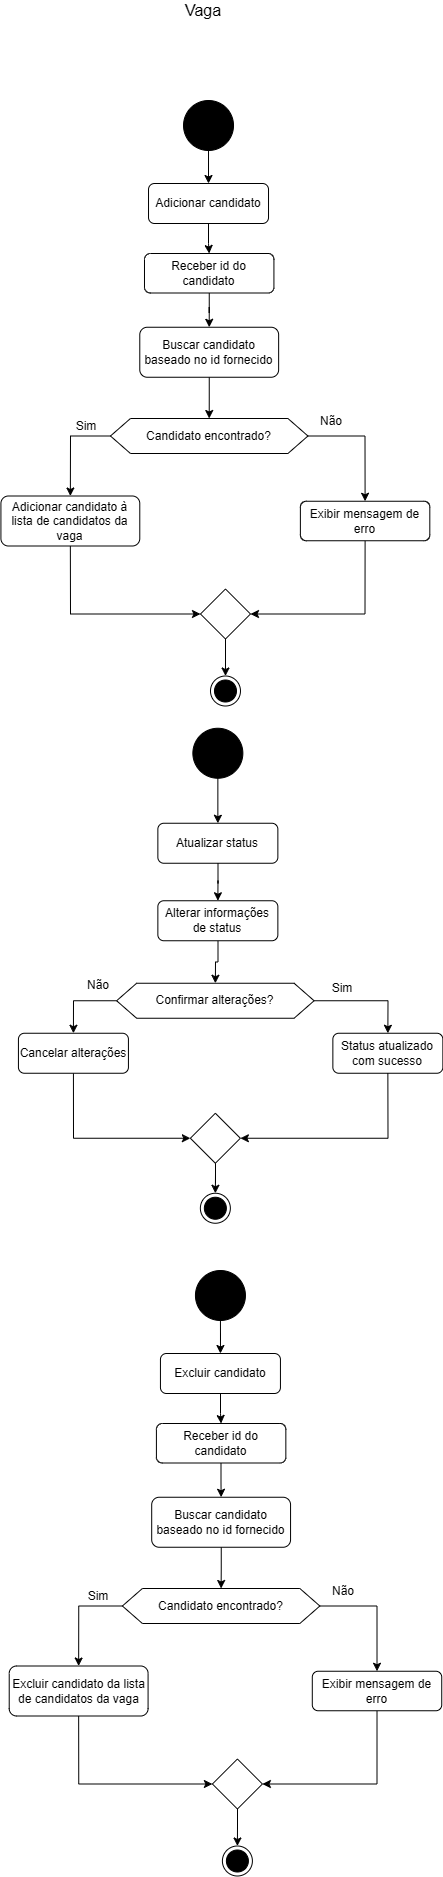

The diagram above was exported from draw.io. Its source (the exported page's mxGraphModel, read from the mxfile embedded in the PNG):
<mxGraphModel dx="6066" dy="-1577" grid="1" gridSize="10" guides="1" tooltips="1" connect="1" arrows="1" fold="1" page="1" pageScale="1" pageWidth="827" pageHeight="1169" math="0" shadow="0">
  <root>
    <mxCell id="0" />
    <mxCell id="1" parent="0" />
    <mxCell id="JpH_KQA2ycOH9rXvuSeY-166" value="&lt;font style=&quot;font-size: 16px;&quot;&gt;Vaga&lt;/font&gt;" style="text;html=1;align=center;verticalAlign=middle;whiteSpace=wrap;rounded=0;" vertex="1" parent="1">
      <mxGeometry x="-1934.22" y="3860" width="160" height="20" as="geometry" />
    </mxCell>
    <mxCell id="JpH_KQA2ycOH9rXvuSeY-167" style="edgeStyle=orthogonalEdgeStyle;rounded=0;orthogonalLoop=1;jettySize=auto;html=1;entryX=0.5;entryY=0;entryDx=0;entryDy=0;" edge="1" parent="1" source="JpH_KQA2ycOH9rXvuSeY-168" target="JpH_KQA2ycOH9rXvuSeY-195">
      <mxGeometry relative="1" as="geometry" />
    </mxCell>
    <mxCell id="JpH_KQA2ycOH9rXvuSeY-168" value="Adicionar candidato" style="rounded=1;whiteSpace=wrap;html=1;fontSize=12;glass=0;strokeWidth=1;shadow=0;" vertex="1" parent="1">
      <mxGeometry x="-1908.9799999999998" y="4043" width="120" height="40" as="geometry" />
    </mxCell>
    <mxCell id="JpH_KQA2ycOH9rXvuSeY-169" style="edgeStyle=orthogonalEdgeStyle;rounded=0;orthogonalLoop=1;jettySize=auto;html=1;entryX=0;entryY=0.5;entryDx=0;entryDy=0;exitX=0.5;exitY=1;exitDx=0;exitDy=0;" edge="1" parent="1" source="JpH_KQA2ycOH9rXvuSeY-170" target="JpH_KQA2ycOH9rXvuSeY-202">
      <mxGeometry relative="1" as="geometry" />
    </mxCell>
    <mxCell id="JpH_KQA2ycOH9rXvuSeY-170" value="Adicionar candidato à lista de candidatos da vaga" style="rounded=1;whiteSpace=wrap;html=1;fontSize=12;glass=0;strokeWidth=1;shadow=0;" vertex="1" parent="1">
      <mxGeometry x="-2056.58" y="4355.5" width="138.86" height="50" as="geometry" />
    </mxCell>
    <mxCell id="JpH_KQA2ycOH9rXvuSeY-171" value="" style="ellipse;whiteSpace=wrap;html=1;aspect=fixed;fillColor=#000000;fillStyle=solid;" vertex="1" parent="1">
      <mxGeometry x="-1873.9799999999998" y="3960" width="50" height="50" as="geometry" />
    </mxCell>
    <mxCell id="JpH_KQA2ycOH9rXvuSeY-172" style="edgeStyle=orthogonalEdgeStyle;rounded=0;orthogonalLoop=1;jettySize=auto;html=1;entryX=0.5;entryY=0;entryDx=0;entryDy=0;" edge="1" parent="1" source="JpH_KQA2ycOH9rXvuSeY-171" target="JpH_KQA2ycOH9rXvuSeY-168">
      <mxGeometry relative="1" as="geometry" />
    </mxCell>
    <mxCell id="JpH_KQA2ycOH9rXvuSeY-173" value="" style="ellipse;whiteSpace=wrap;html=1;aspect=fixed;fillColor=#000000;fillStyle=solid;" vertex="1" parent="1">
      <mxGeometry x="-1864.6399999999999" y="4587.75" width="50" height="50" as="geometry" />
    </mxCell>
    <mxCell id="JpH_KQA2ycOH9rXvuSeY-174" style="edgeStyle=orthogonalEdgeStyle;rounded=0;orthogonalLoop=1;jettySize=auto;html=1;entryX=0.5;entryY=0;entryDx=0;entryDy=0;" edge="1" parent="1" source="JpH_KQA2ycOH9rXvuSeY-175" target="JpH_KQA2ycOH9rXvuSeY-179">
      <mxGeometry relative="1" as="geometry" />
    </mxCell>
    <mxCell id="JpH_KQA2ycOH9rXvuSeY-175" value="Alterar informações de status" style="rounded=1;whiteSpace=wrap;html=1;fontSize=12;glass=0;strokeWidth=1;shadow=0;" vertex="1" parent="1">
      <mxGeometry x="-1899.6399999999999" y="4760.25" width="120" height="40" as="geometry" />
    </mxCell>
    <mxCell id="JpH_KQA2ycOH9rXvuSeY-176" value="Status atualizado com sucesso" style="rounded=1;whiteSpace=wrap;html=1;" vertex="1" parent="1">
      <mxGeometry x="-1724.6399999999999" y="4892.75" width="110" height="40" as="geometry" />
    </mxCell>
    <mxCell id="JpH_KQA2ycOH9rXvuSeY-177" style="edgeStyle=orthogonalEdgeStyle;rounded=0;orthogonalLoop=1;jettySize=auto;html=1;entryX=0.5;entryY=0;entryDx=0;entryDy=0;exitX=1;exitY=0.5;exitDx=0;exitDy=0;" edge="1" parent="1" source="JpH_KQA2ycOH9rXvuSeY-179" target="JpH_KQA2ycOH9rXvuSeY-176">
      <mxGeometry relative="1" as="geometry">
        <mxPoint x="-1134.6399999999999" y="4965.25" as="targetPoint" />
        <mxPoint x="-1752.1399999999999" y="4877.75" as="sourcePoint" />
      </mxGeometry>
    </mxCell>
    <mxCell id="JpH_KQA2ycOH9rXvuSeY-178" style="edgeStyle=orthogonalEdgeStyle;rounded=0;orthogonalLoop=1;jettySize=auto;html=1;entryX=0.5;entryY=0;entryDx=0;entryDy=0;exitX=0;exitY=0.5;exitDx=0;exitDy=0;" edge="1" parent="1" source="JpH_KQA2ycOH9rXvuSeY-179" target="JpH_KQA2ycOH9rXvuSeY-190">
      <mxGeometry relative="1" as="geometry" />
    </mxCell>
    <mxCell id="JpH_KQA2ycOH9rXvuSeY-179" value="Confirmar alterações?" style="shape=hexagon;perimeter=hexagonPerimeter2;whiteSpace=wrap;html=1;fixedSize=1;" vertex="1" parent="1">
      <mxGeometry x="-1940.87" y="4842.75" width="197.47" height="35" as="geometry" />
    </mxCell>
    <mxCell id="JpH_KQA2ycOH9rXvuSeY-180" value="" style="rhombus;whiteSpace=wrap;html=1;" vertex="1" parent="1">
      <mxGeometry x="-1867.1299999999999" y="4972.75" width="50" height="50" as="geometry" />
    </mxCell>
    <mxCell id="JpH_KQA2ycOH9rXvuSeY-181" style="edgeStyle=orthogonalEdgeStyle;rounded=0;orthogonalLoop=1;jettySize=auto;html=1;entryX=0.5;entryY=0;entryDx=0;entryDy=0;" edge="1" parent="1" source="JpH_KQA2ycOH9rXvuSeY-180" target="JpH_KQA2ycOH9rXvuSeY-187">
      <mxGeometry relative="1" as="geometry" />
    </mxCell>
    <mxCell id="JpH_KQA2ycOH9rXvuSeY-182" style="edgeStyle=orthogonalEdgeStyle;rounded=0;orthogonalLoop=1;jettySize=auto;html=1;entryX=1;entryY=0.5;entryDx=0;entryDy=0;exitX=0.5;exitY=1;exitDx=0;exitDy=0;" edge="1" parent="1" source="JpH_KQA2ycOH9rXvuSeY-176" target="JpH_KQA2ycOH9rXvuSeY-180">
      <mxGeometry relative="1" as="geometry" />
    </mxCell>
    <mxCell id="JpH_KQA2ycOH9rXvuSeY-183" value="Sim" style="text;html=1;align=center;verticalAlign=middle;whiteSpace=wrap;rounded=0;" vertex="1" parent="1">
      <mxGeometry x="-1744.6399999999999" y="4832.75" width="60" height="30" as="geometry" />
    </mxCell>
    <mxCell id="JpH_KQA2ycOH9rXvuSeY-184" value="Não" style="text;html=1;align=center;verticalAlign=middle;whiteSpace=wrap;rounded=0;" vertex="1" parent="1">
      <mxGeometry x="-1989.07" y="4830.25" width="60" height="30" as="geometry" />
    </mxCell>
    <mxCell id="JpH_KQA2ycOH9rXvuSeY-185" value="Atualizar status" style="rounded=1;whiteSpace=wrap;html=1;fontSize=12;glass=0;strokeWidth=1;shadow=0;" vertex="1" parent="1">
      <mxGeometry x="-1899.6399999999999" y="4682.75" width="120" height="40" as="geometry" />
    </mxCell>
    <mxCell id="JpH_KQA2ycOH9rXvuSeY-186" style="edgeStyle=orthogonalEdgeStyle;rounded=0;orthogonalLoop=1;jettySize=auto;html=1;entryX=0.5;entryY=0;entryDx=0;entryDy=0;" edge="1" parent="1" source="JpH_KQA2ycOH9rXvuSeY-173" target="JpH_KQA2ycOH9rXvuSeY-185">
      <mxGeometry relative="1" as="geometry" />
    </mxCell>
    <mxCell id="JpH_KQA2ycOH9rXvuSeY-187" value="" style="ellipse;html=1;shape=endState;fillColor=#000000;strokeColor=#000000;" vertex="1" parent="1">
      <mxGeometry x="-1857.1399999999999" y="5052.75" width="30" height="30" as="geometry" />
    </mxCell>
    <mxCell id="JpH_KQA2ycOH9rXvuSeY-188" style="edgeStyle=orthogonalEdgeStyle;rounded=0;orthogonalLoop=1;jettySize=auto;html=1;entryX=0.5;entryY=0;entryDx=0;entryDy=0;" edge="1" parent="1" source="JpH_KQA2ycOH9rXvuSeY-185" target="JpH_KQA2ycOH9rXvuSeY-175">
      <mxGeometry relative="1" as="geometry" />
    </mxCell>
    <mxCell id="JpH_KQA2ycOH9rXvuSeY-189" style="edgeStyle=orthogonalEdgeStyle;rounded=0;orthogonalLoop=1;jettySize=auto;html=1;entryX=0;entryY=0.5;entryDx=0;entryDy=0;exitX=0.5;exitY=1;exitDx=0;exitDy=0;" edge="1" parent="1" source="JpH_KQA2ycOH9rXvuSeY-190" target="JpH_KQA2ycOH9rXvuSeY-180">
      <mxGeometry relative="1" as="geometry" />
    </mxCell>
    <mxCell id="JpH_KQA2ycOH9rXvuSeY-190" value="Cancelar alterações" style="rounded=1;whiteSpace=wrap;html=1;" vertex="1" parent="1">
      <mxGeometry x="-2039.07" y="4892.75" width="110" height="40" as="geometry" />
    </mxCell>
    <mxCell id="JpH_KQA2ycOH9rXvuSeY-191" value="" style="ellipse;html=1;shape=endState;fillColor=#000000;strokeColor=#000000;" vertex="1" parent="1">
      <mxGeometry x="-1847.0200000000002" y="4535.5" width="30" height="30" as="geometry" />
    </mxCell>
    <mxCell id="JpH_KQA2ycOH9rXvuSeY-192" style="edgeStyle=orthogonalEdgeStyle;rounded=0;orthogonalLoop=1;jettySize=auto;html=1;entryX=0.5;entryY=0;entryDx=0;entryDy=0;" edge="1" parent="1" source="JpH_KQA2ycOH9rXvuSeY-193" target="JpH_KQA2ycOH9rXvuSeY-198">
      <mxGeometry relative="1" as="geometry" />
    </mxCell>
    <mxCell id="JpH_KQA2ycOH9rXvuSeY-193" value="Buscar candidato baseado no id fornecido" style="rounded=1;whiteSpace=wrap;html=1;fontSize=12;glass=0;strokeWidth=1;shadow=0;" vertex="1" parent="1">
      <mxGeometry x="-1917.72" y="4186.75" width="138.86" height="50" as="geometry" />
    </mxCell>
    <mxCell id="JpH_KQA2ycOH9rXvuSeY-194" style="edgeStyle=orthogonalEdgeStyle;rounded=0;orthogonalLoop=1;jettySize=auto;html=1;entryX=0.5;entryY=0;entryDx=0;entryDy=0;" edge="1" parent="1" source="JpH_KQA2ycOH9rXvuSeY-195" target="JpH_KQA2ycOH9rXvuSeY-193">
      <mxGeometry relative="1" as="geometry" />
    </mxCell>
    <mxCell id="JpH_KQA2ycOH9rXvuSeY-195" value="Receber id do candidato" style="rounded=1;whiteSpace=wrap;html=1;fontSize=12;glass=0;strokeWidth=1;shadow=0;" vertex="1" parent="1">
      <mxGeometry x="-1913.01" y="4113" width="129.43" height="39.5" as="geometry" />
    </mxCell>
    <mxCell id="JpH_KQA2ycOH9rXvuSeY-196" style="edgeStyle=orthogonalEdgeStyle;rounded=0;orthogonalLoop=1;jettySize=auto;html=1;entryX=0.5;entryY=0;entryDx=0;entryDy=0;exitX=0;exitY=0.5;exitDx=0;exitDy=0;" edge="1" parent="1" source="JpH_KQA2ycOH9rXvuSeY-198" target="JpH_KQA2ycOH9rXvuSeY-170">
      <mxGeometry relative="1" as="geometry" />
    </mxCell>
    <mxCell id="JpH_KQA2ycOH9rXvuSeY-197" style="edgeStyle=orthogonalEdgeStyle;rounded=0;orthogonalLoop=1;jettySize=auto;html=1;entryX=0.5;entryY=0;entryDx=0;entryDy=0;exitX=1;exitY=0.5;exitDx=0;exitDy=0;" edge="1" parent="1" source="JpH_KQA2ycOH9rXvuSeY-198" target="JpH_KQA2ycOH9rXvuSeY-200">
      <mxGeometry relative="1" as="geometry" />
    </mxCell>
    <mxCell id="JpH_KQA2ycOH9rXvuSeY-198" value="Candidato encontrado?" style="shape=hexagon;perimeter=hexagonPerimeter2;whiteSpace=wrap;html=1;fixedSize=1;" vertex="1" parent="1">
      <mxGeometry x="-1947.03" y="4278" width="197.47" height="35" as="geometry" />
    </mxCell>
    <mxCell id="JpH_KQA2ycOH9rXvuSeY-199" style="edgeStyle=orthogonalEdgeStyle;rounded=0;orthogonalLoop=1;jettySize=auto;html=1;entryX=1;entryY=0.5;entryDx=0;entryDy=0;exitX=0.5;exitY=1;exitDx=0;exitDy=0;" edge="1" parent="1" source="JpH_KQA2ycOH9rXvuSeY-200" target="JpH_KQA2ycOH9rXvuSeY-202">
      <mxGeometry relative="1" as="geometry" />
    </mxCell>
    <mxCell id="JpH_KQA2ycOH9rXvuSeY-200" value="Exibir mensagem de erro" style="rounded=1;whiteSpace=wrap;html=1;fontSize=12;glass=0;strokeWidth=1;shadow=0;" vertex="1" parent="1">
      <mxGeometry x="-1757.1200000000001" y="4360.75" width="129.43" height="39.5" as="geometry" />
    </mxCell>
    <mxCell id="JpH_KQA2ycOH9rXvuSeY-201" style="edgeStyle=orthogonalEdgeStyle;rounded=0;orthogonalLoop=1;jettySize=auto;html=1;entryX=0.5;entryY=0;entryDx=0;entryDy=0;" edge="1" parent="1" source="JpH_KQA2ycOH9rXvuSeY-202" target="JpH_KQA2ycOH9rXvuSeY-191">
      <mxGeometry relative="1" as="geometry" />
    </mxCell>
    <mxCell id="JpH_KQA2ycOH9rXvuSeY-202" value="" style="rhombus;whiteSpace=wrap;html=1;" vertex="1" parent="1">
      <mxGeometry x="-1857.0199999999998" y="4448.5" width="50" height="50" as="geometry" />
    </mxCell>
    <mxCell id="JpH_KQA2ycOH9rXvuSeY-203" value="Não" style="text;html=1;align=center;verticalAlign=middle;whiteSpace=wrap;rounded=0;" vertex="1" parent="1">
      <mxGeometry x="-1755.7699999999998" y="4265.5" width="60" height="30" as="geometry" />
    </mxCell>
    <mxCell id="JpH_KQA2ycOH9rXvuSeY-204" value="Sim" style="text;html=1;align=center;verticalAlign=middle;whiteSpace=wrap;rounded=0;" vertex="1" parent="1">
      <mxGeometry x="-2000.7699999999998" y="4270.5" width="60" height="30" as="geometry" />
    </mxCell>
    <mxCell id="JpH_KQA2ycOH9rXvuSeY-205" style="edgeStyle=orthogonalEdgeStyle;rounded=0;orthogonalLoop=1;jettySize=auto;html=1;entryX=0.5;entryY=0;entryDx=0;entryDy=0;" edge="1" parent="1" source="JpH_KQA2ycOH9rXvuSeY-206" target="JpH_KQA2ycOH9rXvuSeY-215">
      <mxGeometry relative="1" as="geometry" />
    </mxCell>
    <mxCell id="JpH_KQA2ycOH9rXvuSeY-206" value="Excluir candidato" style="rounded=1;whiteSpace=wrap;html=1;fontSize=12;glass=0;strokeWidth=1;shadow=0;" vertex="1" parent="1">
      <mxGeometry x="-1897.06" y="5213" width="120" height="40" as="geometry" />
    </mxCell>
    <mxCell id="JpH_KQA2ycOH9rXvuSeY-207" style="edgeStyle=orthogonalEdgeStyle;rounded=0;orthogonalLoop=1;jettySize=auto;html=1;entryX=0;entryY=0.5;entryDx=0;entryDy=0;exitX=0.5;exitY=1;exitDx=0;exitDy=0;" edge="1" parent="1" source="JpH_KQA2ycOH9rXvuSeY-208" target="JpH_KQA2ycOH9rXvuSeY-222">
      <mxGeometry relative="1" as="geometry">
        <mxPoint x="-1975.2300000000002" y="5575.5" as="sourcePoint" />
      </mxGeometry>
    </mxCell>
    <mxCell id="JpH_KQA2ycOH9rXvuSeY-208" value="Excluir candidato da lista de candidatos da vaga" style="rounded=1;whiteSpace=wrap;html=1;fontSize=12;glass=0;strokeWidth=1;shadow=0;" vertex="1" parent="1">
      <mxGeometry x="-2048.28" y="5525.5" width="138.86" height="50" as="geometry" />
    </mxCell>
    <mxCell id="JpH_KQA2ycOH9rXvuSeY-209" value="" style="ellipse;whiteSpace=wrap;html=1;aspect=fixed;fillColor=#000000;fillStyle=solid;" vertex="1" parent="1">
      <mxGeometry x="-1862.06" y="5130" width="50" height="50" as="geometry" />
    </mxCell>
    <mxCell id="JpH_KQA2ycOH9rXvuSeY-210" style="edgeStyle=orthogonalEdgeStyle;rounded=0;orthogonalLoop=1;jettySize=auto;html=1;entryX=0.5;entryY=0;entryDx=0;entryDy=0;" edge="1" parent="1" source="JpH_KQA2ycOH9rXvuSeY-209" target="JpH_KQA2ycOH9rXvuSeY-206">
      <mxGeometry relative="1" as="geometry" />
    </mxCell>
    <mxCell id="JpH_KQA2ycOH9rXvuSeY-211" value="" style="ellipse;html=1;shape=endState;fillColor=#000000;strokeColor=#000000;" vertex="1" parent="1">
      <mxGeometry x="-1835.1000000000004" y="5705.5" width="30" height="30" as="geometry" />
    </mxCell>
    <mxCell id="JpH_KQA2ycOH9rXvuSeY-212" style="edgeStyle=orthogonalEdgeStyle;rounded=0;orthogonalLoop=1;jettySize=auto;html=1;entryX=0.5;entryY=0;entryDx=0;entryDy=0;" edge="1" parent="1" source="JpH_KQA2ycOH9rXvuSeY-213" target="JpH_KQA2ycOH9rXvuSeY-218">
      <mxGeometry relative="1" as="geometry" />
    </mxCell>
    <mxCell id="JpH_KQA2ycOH9rXvuSeY-213" value="Buscar candidato baseado no id fornecido" style="rounded=1;whiteSpace=wrap;html=1;fontSize=12;glass=0;strokeWidth=1;shadow=0;" vertex="1" parent="1">
      <mxGeometry x="-1905.8000000000002" y="5356.75" width="138.86" height="50" as="geometry" />
    </mxCell>
    <mxCell id="JpH_KQA2ycOH9rXvuSeY-214" style="edgeStyle=orthogonalEdgeStyle;rounded=0;orthogonalLoop=1;jettySize=auto;html=1;entryX=0.5;entryY=0;entryDx=0;entryDy=0;" edge="1" parent="1" source="JpH_KQA2ycOH9rXvuSeY-215" target="JpH_KQA2ycOH9rXvuSeY-213">
      <mxGeometry relative="1" as="geometry" />
    </mxCell>
    <mxCell id="JpH_KQA2ycOH9rXvuSeY-215" value="Receber id do candidato" style="rounded=1;whiteSpace=wrap;html=1;fontSize=12;glass=0;strokeWidth=1;shadow=0;" vertex="1" parent="1">
      <mxGeometry x="-1901.0900000000001" y="5283" width="129.43" height="39.5" as="geometry" />
    </mxCell>
    <mxCell id="JpH_KQA2ycOH9rXvuSeY-216" style="edgeStyle=orthogonalEdgeStyle;rounded=0;orthogonalLoop=1;jettySize=auto;html=1;entryX=0.5;entryY=0;entryDx=0;entryDy=0;exitX=0;exitY=0.5;exitDx=0;exitDy=0;" edge="1" parent="1" source="JpH_KQA2ycOH9rXvuSeY-218" target="JpH_KQA2ycOH9rXvuSeY-208">
      <mxGeometry relative="1" as="geometry">
        <mxPoint x="-1975.2300000000002" y="5525.5" as="targetPoint" />
      </mxGeometry>
    </mxCell>
    <mxCell id="JpH_KQA2ycOH9rXvuSeY-217" style="edgeStyle=orthogonalEdgeStyle;rounded=0;orthogonalLoop=1;jettySize=auto;html=1;entryX=0.5;entryY=0;entryDx=0;entryDy=0;exitX=1;exitY=0.5;exitDx=0;exitDy=0;" edge="1" parent="1" source="JpH_KQA2ycOH9rXvuSeY-218" target="JpH_KQA2ycOH9rXvuSeY-220">
      <mxGeometry relative="1" as="geometry" />
    </mxCell>
    <mxCell id="JpH_KQA2ycOH9rXvuSeY-218" value="Candidato encontrado?" style="shape=hexagon;perimeter=hexagonPerimeter2;whiteSpace=wrap;html=1;fixedSize=1;" vertex="1" parent="1">
      <mxGeometry x="-1935.1100000000001" y="5448" width="197.47" height="35" as="geometry" />
    </mxCell>
    <mxCell id="JpH_KQA2ycOH9rXvuSeY-219" style="edgeStyle=orthogonalEdgeStyle;rounded=0;orthogonalLoop=1;jettySize=auto;html=1;entryX=1;entryY=0.5;entryDx=0;entryDy=0;exitX=0.5;exitY=1;exitDx=0;exitDy=0;" edge="1" parent="1" source="JpH_KQA2ycOH9rXvuSeY-220" target="JpH_KQA2ycOH9rXvuSeY-222">
      <mxGeometry relative="1" as="geometry" />
    </mxCell>
    <mxCell id="JpH_KQA2ycOH9rXvuSeY-220" value="Exibir mensagem de erro" style="rounded=1;whiteSpace=wrap;html=1;fontSize=12;glass=0;strokeWidth=1;shadow=0;" vertex="1" parent="1">
      <mxGeometry x="-1745.2000000000003" y="5530.75" width="129.43" height="39.5" as="geometry" />
    </mxCell>
    <mxCell id="JpH_KQA2ycOH9rXvuSeY-221" style="edgeStyle=orthogonalEdgeStyle;rounded=0;orthogonalLoop=1;jettySize=auto;html=1;entryX=0.5;entryY=0;entryDx=0;entryDy=0;" edge="1" parent="1" source="JpH_KQA2ycOH9rXvuSeY-222" target="JpH_KQA2ycOH9rXvuSeY-211">
      <mxGeometry relative="1" as="geometry" />
    </mxCell>
    <mxCell id="JpH_KQA2ycOH9rXvuSeY-222" value="" style="rhombus;whiteSpace=wrap;html=1;" vertex="1" parent="1">
      <mxGeometry x="-1845.1" y="5618.5" width="50" height="50" as="geometry" />
    </mxCell>
    <mxCell id="JpH_KQA2ycOH9rXvuSeY-223" value="Não" style="text;html=1;align=center;verticalAlign=middle;whiteSpace=wrap;rounded=0;" vertex="1" parent="1">
      <mxGeometry x="-1743.85" y="5435.5" width="60" height="30" as="geometry" />
    </mxCell>
    <mxCell id="JpH_KQA2ycOH9rXvuSeY-224" value="Sim" style="text;html=1;align=center;verticalAlign=middle;whiteSpace=wrap;rounded=0;" vertex="1" parent="1">
      <mxGeometry x="-1988.85" y="5440.5" width="60" height="30" as="geometry" />
    </mxCell>
  </root>
</mxGraphModel>